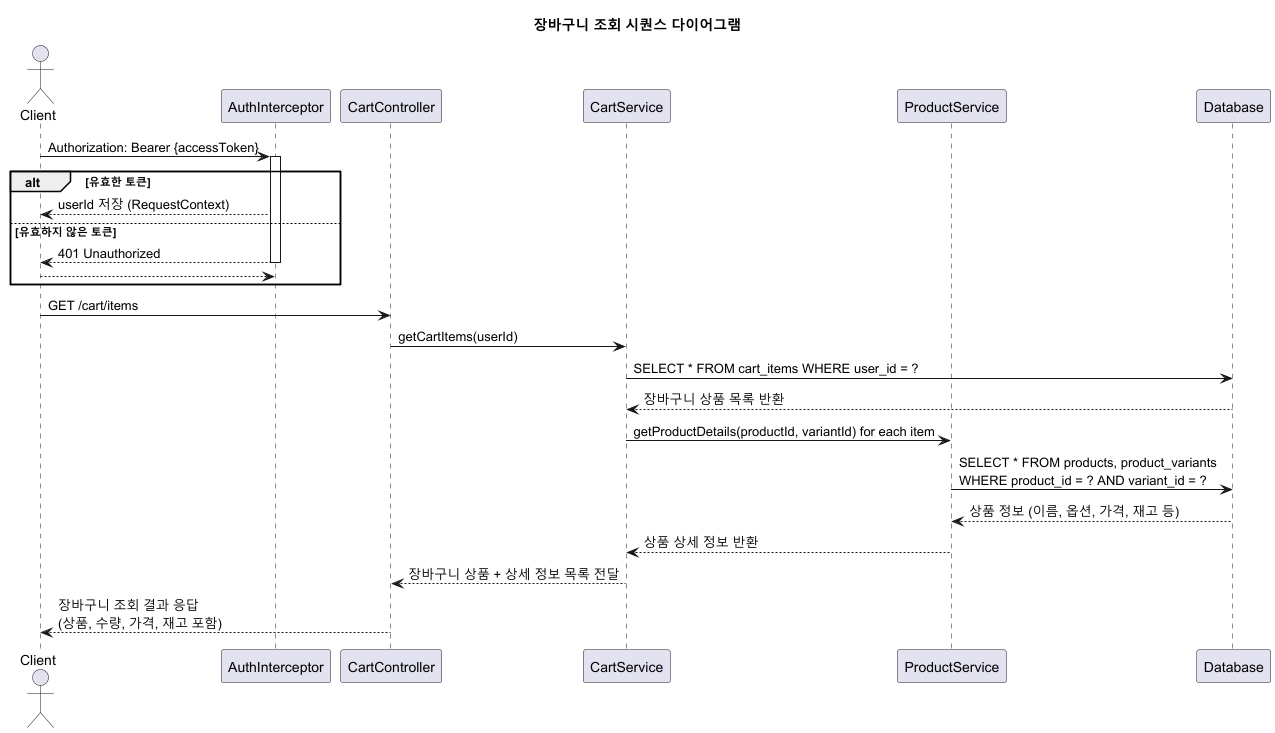

The diagram above was rendered by PlantUML. Its source (embedded in the PNG):
@startuml
title 장바구니 조회 시퀀스 다이어그램

actor Client
participant "AuthInterceptor" as Auth
participant "CartController" as API
participant "CartService" as Cart
participant "ProductService" as Product
participant Database

Client -> Auth : Authorization: Bearer {accessToken}
activate Auth
alt 유효한 토큰
    Auth --> Client : userId 저장 (RequestContext)
else 유효하지 않은 토큰
    Auth --> Client : 401 Unauthorized
    deactivate Auth
    return
end
deactivate Auth

Client -> API : GET /cart/items

API -> Cart : getCartItems(userId)

Cart -> Database : SELECT * FROM cart_items WHERE user_id = ?
Database --> Cart : 장바구니 상품 목록 반환

Cart -> Product : getProductDetails(productId, variantId) for each item
Product -> Database : SELECT * FROM products, product_variants\nWHERE product_id = ? AND variant_id = ?
Database --> Product : 상품 정보 (이름, 옵션, 가격, 재고 등)
Product --> Cart : 상품 상세 정보 반환

Cart --> API : 장바구니 상품 + 상세 정보 목록 전달
API --> Client : 장바구니 조회 결과 응답\n(상품, 수량, 가격, 재고 포함)

@enduml